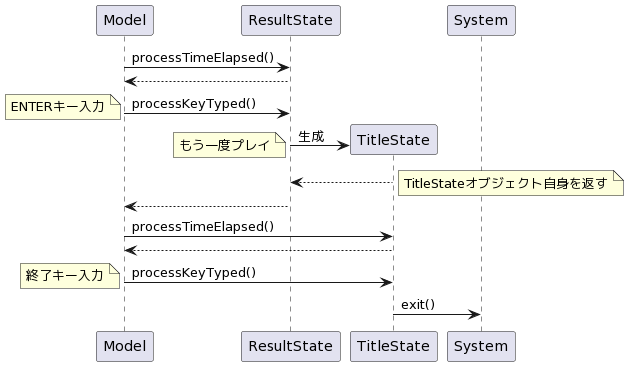

The diagram above was rendered by PlantUML. Its source (embedded in the PNG):
@startuml
' 並びの定義
participant Model
participant ResultState

' 動作開始
Model -> ResultState : processTimeElapsed()
ResultState-->  Model :
Model -> ResultState : processKeyTyped()
note left:ENTERキー入力
ResultState -> TitleState**:生成
note left:もう一度プレイ


TitleState --> ResultState
note right:TitleStateオブジェクト自身を返す
ResultState-->  Model :

Model -> TitleState : processTimeElapsed()
TitleState --> Model:

Model -> TitleState : processKeyTyped()
note left:終了キー入力
TitleState -> System: exit()
@enduml